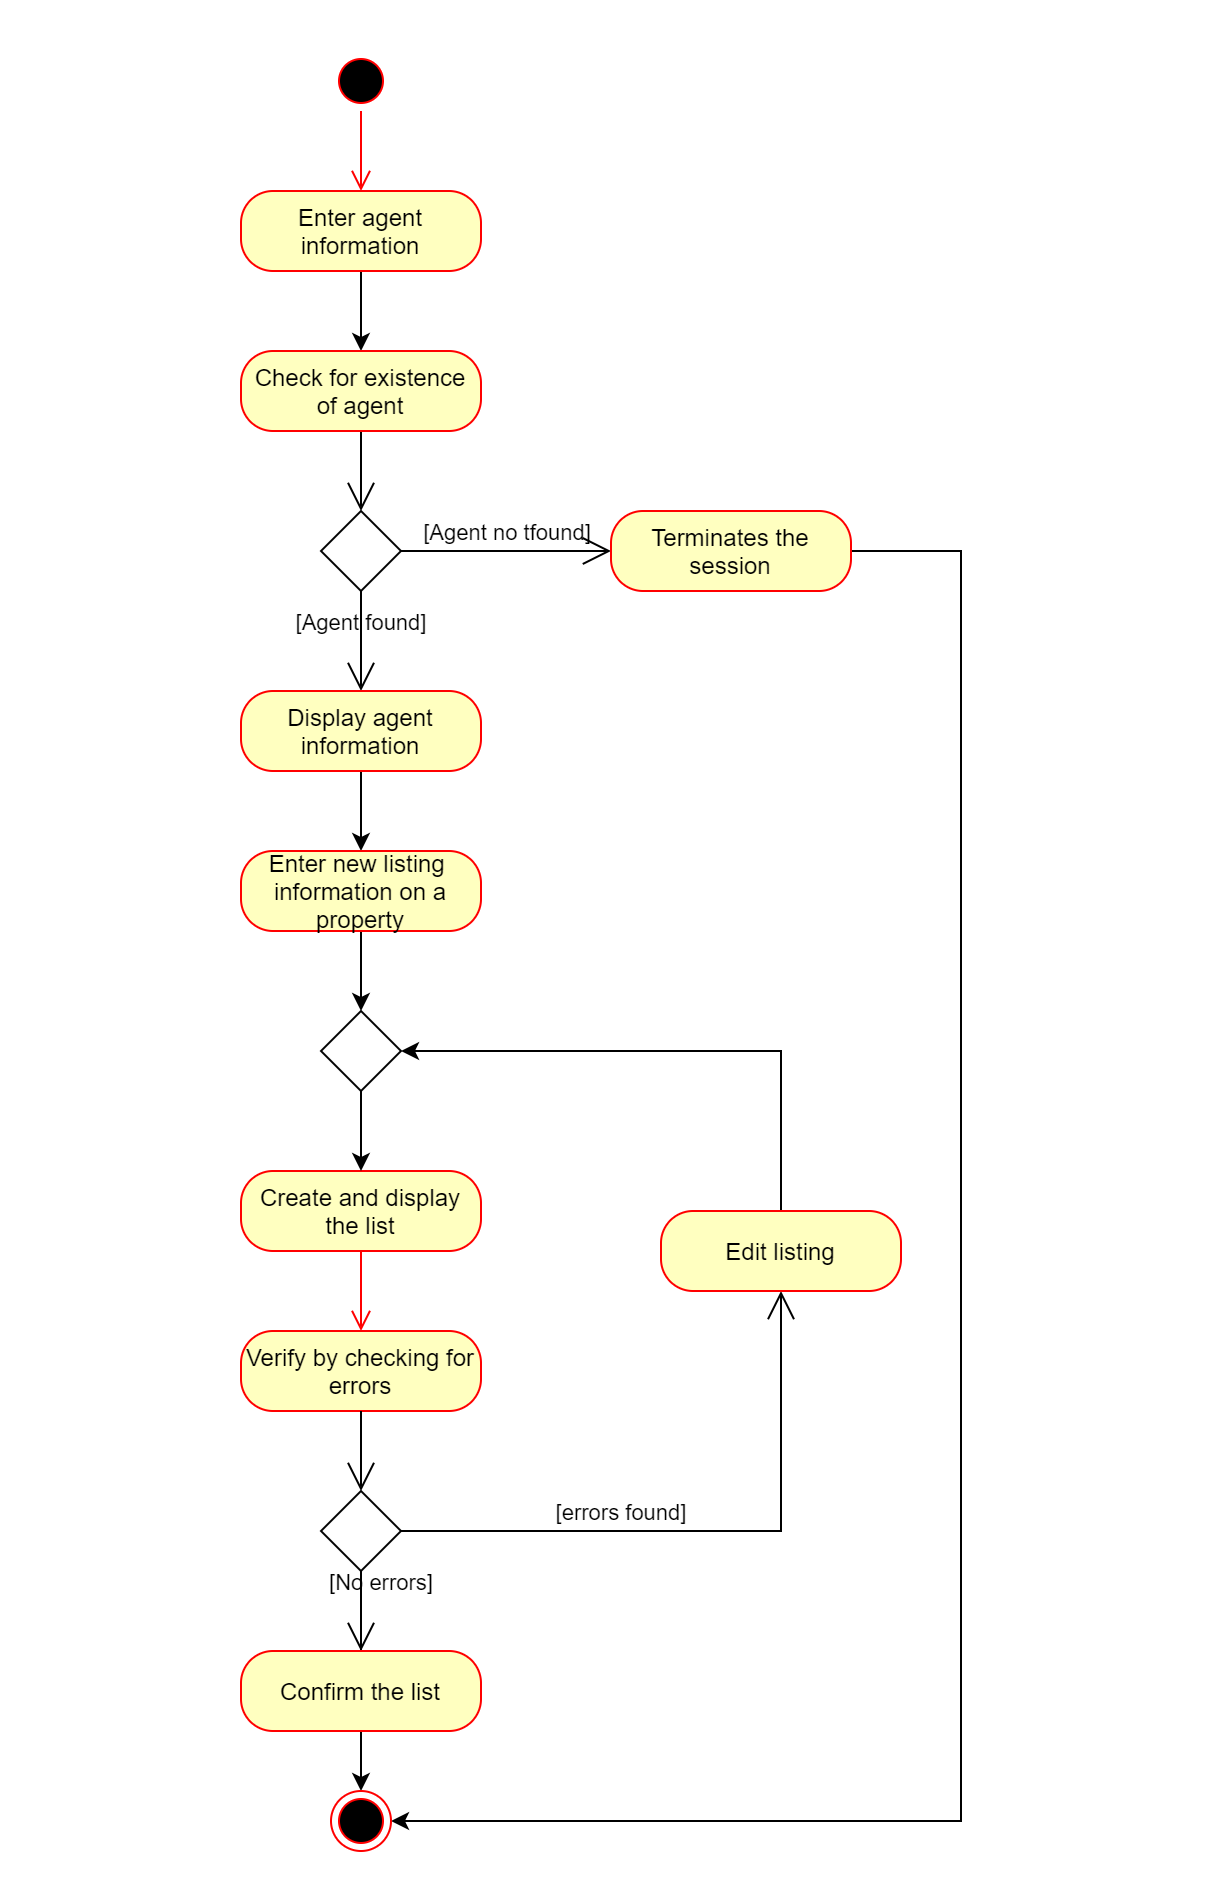

The diagram above was exported from draw.io. Its source (the exported page's mxGraphModel, read from the mxfile embedded in the PNG):
<mxGraphModel dx="1076" dy="1630" grid="1" gridSize="10" guides="1" tooltips="1" connect="1" arrows="1" fold="1" page="1" pageScale="1" pageWidth="850" pageHeight="1100" math="0" shadow="0">
  <root>
    <mxCell id="0" />
    <mxCell id="1" parent="0" />
    <mxCell id="EpxAUcIjzns-DfuVFSqp-12" style="edgeStyle=orthogonalEdgeStyle;rounded=0;orthogonalLoop=1;jettySize=auto;html=1;" edge="1" parent="1" source="EpxAUcIjzns-DfuVFSqp-1" target="EpxAUcIjzns-DfuVFSqp-9">
      <mxGeometry relative="1" as="geometry" />
    </mxCell>
    <mxCell id="EpxAUcIjzns-DfuVFSqp-1" value="Enter agent information" style="rounded=1;whiteSpace=wrap;html=1;arcSize=40;fontColor=#000000;fillColor=#ffffc0;strokeColor=#ff0000;" vertex="1" parent="1">
      <mxGeometry x="120" y="40" width="120" height="40" as="geometry" />
    </mxCell>
    <mxCell id="EpxAUcIjzns-DfuVFSqp-3" value="" style="shape=rhombus;html=1;verticalLabelPosition=bottom;verticalAlignment=top;" vertex="1" parent="1">
      <mxGeometry x="160" y="200" width="40" height="40" as="geometry" />
    </mxCell>
    <mxCell id="EpxAUcIjzns-DfuVFSqp-4" value="" style="edgeStyle=elbowEdgeStyle;html=1;elbow=horizontal;align=right;verticalAlign=bottom;endArrow=none;rounded=0;labelBackgroundColor=none;startArrow=open;startSize=12;entryX=0.5;entryY=1;entryDx=0;entryDy=0;" edge="1" source="EpxAUcIjzns-DfuVFSqp-3" parent="1" target="EpxAUcIjzns-DfuVFSqp-9">
      <mxGeometry relative="1" as="geometry">
        <mxPoint x="180" y="200" as="targetPoint" />
      </mxGeometry>
    </mxCell>
    <mxCell id="EpxAUcIjzns-DfuVFSqp-5" value="[Agent no tfound]" style="edgeStyle=elbowEdgeStyle;html=1;elbow=vertical;verticalAlign=bottom;endArrow=open;rounded=0;labelBackgroundColor=none;endSize=12;entryX=0;entryY=0.5;entryDx=0;entryDy=0;" edge="1" source="EpxAUcIjzns-DfuVFSqp-3" parent="1" target="EpxAUcIjzns-DfuVFSqp-13">
      <mxGeometry relative="1" as="geometry">
        <mxPoint x="280" y="270" as="targetPoint" />
      </mxGeometry>
    </mxCell>
    <mxCell id="EpxAUcIjzns-DfuVFSqp-6" value="[Agent found]" style="edgeStyle=elbowEdgeStyle;html=1;elbow=vertical;verticalAlign=bottom;endArrow=open;rounded=0;labelBackgroundColor=none;endSize=12;entryX=0.5;entryY=0;entryDx=0;entryDy=0;exitX=0.5;exitY=1;exitDx=0;exitDy=0;" edge="1" source="EpxAUcIjzns-DfuVFSqp-3" parent="1" target="EpxAUcIjzns-DfuVFSqp-15">
      <mxGeometry relative="1" as="geometry">
        <mxPoint x="60" y="270" as="targetPoint" />
      </mxGeometry>
    </mxCell>
    <mxCell id="EpxAUcIjzns-DfuVFSqp-7" value="" style="ellipse;html=1;shape=startState;fillColor=#000000;strokeColor=#ff0000;" vertex="1" parent="1">
      <mxGeometry x="165" y="-30" width="30" height="30" as="geometry" />
    </mxCell>
    <mxCell id="EpxAUcIjzns-DfuVFSqp-8" value="" style="edgeStyle=orthogonalEdgeStyle;html=1;verticalAlign=bottom;endArrow=open;endSize=8;strokeColor=#ff0000;" edge="1" source="EpxAUcIjzns-DfuVFSqp-7" parent="1" target="EpxAUcIjzns-DfuVFSqp-1">
      <mxGeometry relative="1" as="geometry">
        <mxPoint x="180" y="60" as="targetPoint" />
      </mxGeometry>
    </mxCell>
    <mxCell id="EpxAUcIjzns-DfuVFSqp-9" value="Check for&amp;nbsp;existence of agent" style="rounded=1;whiteSpace=wrap;html=1;arcSize=40;fontColor=#000000;fillColor=#ffffc0;strokeColor=#ff0000;" vertex="1" parent="1">
      <mxGeometry x="120" y="120" width="120" height="40" as="geometry" />
    </mxCell>
    <mxCell id="EpxAUcIjzns-DfuVFSqp-40" style="edgeStyle=orthogonalEdgeStyle;rounded=0;orthogonalLoop=1;jettySize=auto;html=1;entryX=1;entryY=0.5;entryDx=0;entryDy=0;exitX=1;exitY=0.5;exitDx=0;exitDy=0;" edge="1" parent="1" source="EpxAUcIjzns-DfuVFSqp-13" target="EpxAUcIjzns-DfuVFSqp-38">
      <mxGeometry relative="1" as="geometry">
        <mxPoint x="200" y="970" as="targetPoint" />
        <Array as="points">
          <mxPoint x="480" y="220" />
          <mxPoint x="480" y="855" />
        </Array>
      </mxGeometry>
    </mxCell>
    <mxCell id="EpxAUcIjzns-DfuVFSqp-13" value="Terminates the session" style="rounded=1;whiteSpace=wrap;html=1;arcSize=40;fontColor=#000000;fillColor=#ffffc0;strokeColor=#ff0000;" vertex="1" parent="1">
      <mxGeometry x="305" y="200" width="120" height="40" as="geometry" />
    </mxCell>
    <mxCell id="EpxAUcIjzns-DfuVFSqp-19" style="edgeStyle=orthogonalEdgeStyle;rounded=0;orthogonalLoop=1;jettySize=auto;html=1;" edge="1" parent="1" source="EpxAUcIjzns-DfuVFSqp-15" target="EpxAUcIjzns-DfuVFSqp-17">
      <mxGeometry relative="1" as="geometry" />
    </mxCell>
    <mxCell id="EpxAUcIjzns-DfuVFSqp-15" value="Display agent information" style="rounded=1;whiteSpace=wrap;html=1;arcSize=40;fontColor=#000000;fillColor=#ffffc0;strokeColor=#ff0000;" vertex="1" parent="1">
      <mxGeometry x="120" y="290" width="120" height="40" as="geometry" />
    </mxCell>
    <mxCell id="EpxAUcIjzns-DfuVFSqp-34" style="edgeStyle=orthogonalEdgeStyle;rounded=0;orthogonalLoop=1;jettySize=auto;html=1;" edge="1" parent="1" source="EpxAUcIjzns-DfuVFSqp-17" target="EpxAUcIjzns-DfuVFSqp-32">
      <mxGeometry relative="1" as="geometry" />
    </mxCell>
    <mxCell id="EpxAUcIjzns-DfuVFSqp-17" value="Enter new listing&amp;nbsp; information on a property" style="rounded=1;whiteSpace=wrap;html=1;arcSize=40;fontColor=#000000;fillColor=#ffffc0;strokeColor=#ff0000;" vertex="1" parent="1">
      <mxGeometry x="120" y="370" width="120" height="40" as="geometry" />
    </mxCell>
    <mxCell id="EpxAUcIjzns-DfuVFSqp-20" value="Create and display&lt;br&gt;the&amp;nbsp;list" style="rounded=1;whiteSpace=wrap;html=1;arcSize=40;fontColor=#000000;fillColor=#ffffc0;strokeColor=#ff0000;" vertex="1" parent="1">
      <mxGeometry x="120" y="530" width="120" height="40" as="geometry" />
    </mxCell>
    <mxCell id="EpxAUcIjzns-DfuVFSqp-21" value="" style="edgeStyle=orthogonalEdgeStyle;html=1;verticalAlign=bottom;endArrow=open;endSize=8;strokeColor=#ff0000;entryX=0.5;entryY=0;entryDx=0;entryDy=0;" edge="1" source="EpxAUcIjzns-DfuVFSqp-20" parent="1" target="EpxAUcIjzns-DfuVFSqp-22">
      <mxGeometry relative="1" as="geometry">
        <mxPoint x="180" y="640" as="targetPoint" />
      </mxGeometry>
    </mxCell>
    <mxCell id="EpxAUcIjzns-DfuVFSqp-22" value="Verify by checking for errors" style="rounded=1;whiteSpace=wrap;html=1;arcSize=40;fontColor=#000000;fillColor=#ffffc0;strokeColor=#ff0000;" vertex="1" parent="1">
      <mxGeometry x="120" y="610" width="120" height="40" as="geometry" />
    </mxCell>
    <mxCell id="EpxAUcIjzns-DfuVFSqp-24" value="" style="shape=rhombus;html=1;verticalLabelPosition=bottom;verticalAlignment=top;" vertex="1" parent="1">
      <mxGeometry x="160" y="690" width="40" height="40" as="geometry" />
    </mxCell>
    <mxCell id="EpxAUcIjzns-DfuVFSqp-25" value="" style="edgeStyle=elbowEdgeStyle;html=1;elbow=horizontal;align=right;verticalAlign=bottom;endArrow=none;rounded=0;labelBackgroundColor=none;startArrow=open;startSize=12;entryX=0.5;entryY=1;entryDx=0;entryDy=0;" edge="1" source="EpxAUcIjzns-DfuVFSqp-24" parent="1" target="EpxAUcIjzns-DfuVFSqp-22">
      <mxGeometry relative="1" as="geometry">
        <mxPoint x="230" y="770" as="targetPoint" />
      </mxGeometry>
    </mxCell>
    <mxCell id="EpxAUcIjzns-DfuVFSqp-26" value="[errors found]" style="edgeStyle=elbowEdgeStyle;html=1;elbow=vertical;verticalAlign=bottom;endArrow=open;rounded=0;labelBackgroundColor=none;endSize=12;entryX=0.5;entryY=1;entryDx=0;entryDy=0;exitX=1;exitY=0.5;exitDx=0;exitDy=0;" edge="1" source="EpxAUcIjzns-DfuVFSqp-24" parent="1" target="EpxAUcIjzns-DfuVFSqp-28">
      <mxGeometry x="-0.2903" relative="1" as="geometry">
        <mxPoint x="280" y="750" as="targetPoint" />
        <Array as="points">
          <mxPoint x="230" y="710" />
          <mxPoint x="240" y="730" />
          <mxPoint x="220" y="750" />
        </Array>
        <mxPoint as="offset" />
      </mxGeometry>
    </mxCell>
    <mxCell id="EpxAUcIjzns-DfuVFSqp-27" value="[No errors]" style="edgeStyle=elbowEdgeStyle;html=1;elbow=vertical;verticalAlign=bottom;endArrow=open;rounded=0;labelBackgroundColor=none;endSize=12;entryX=0.5;entryY=0;entryDx=0;entryDy=0;" edge="1" parent="1" target="EpxAUcIjzns-DfuVFSqp-36">
      <mxGeometry y="-10" relative="1" as="geometry">
        <mxPoint x="180" y="800" as="targetPoint" />
        <mxPoint x="180" y="800" as="sourcePoint" />
        <Array as="points">
          <mxPoint x="180" y="730" />
        </Array>
        <mxPoint as="offset" />
      </mxGeometry>
    </mxCell>
    <mxCell id="EpxAUcIjzns-DfuVFSqp-31" style="edgeStyle=orthogonalEdgeStyle;rounded=0;orthogonalLoop=1;jettySize=auto;html=1;entryX=1;entryY=0.5;entryDx=0;entryDy=0;" edge="1" parent="1" source="EpxAUcIjzns-DfuVFSqp-28" target="EpxAUcIjzns-DfuVFSqp-32">
      <mxGeometry relative="1" as="geometry">
        <mxPoint x="205" y="530" as="targetPoint" />
        <Array as="points">
          <mxPoint x="390" y="470" />
        </Array>
      </mxGeometry>
    </mxCell>
    <mxCell id="EpxAUcIjzns-DfuVFSqp-28" value="Edit listing" style="rounded=1;whiteSpace=wrap;html=1;arcSize=40;fontColor=#000000;fillColor=#ffffc0;strokeColor=#ff0000;" vertex="1" parent="1">
      <mxGeometry x="330" y="550" width="120" height="40" as="geometry" />
    </mxCell>
    <mxCell id="EpxAUcIjzns-DfuVFSqp-35" style="edgeStyle=orthogonalEdgeStyle;rounded=0;orthogonalLoop=1;jettySize=auto;html=1;entryX=0.5;entryY=0;entryDx=0;entryDy=0;" edge="1" parent="1" source="EpxAUcIjzns-DfuVFSqp-32" target="EpxAUcIjzns-DfuVFSqp-20">
      <mxGeometry relative="1" as="geometry" />
    </mxCell>
    <mxCell id="EpxAUcIjzns-DfuVFSqp-32" value="" style="rhombus;whiteSpace=wrap;html=1;" vertex="1" parent="1">
      <mxGeometry x="160" y="450" width="40" height="40" as="geometry" />
    </mxCell>
    <mxCell id="EpxAUcIjzns-DfuVFSqp-39" style="edgeStyle=orthogonalEdgeStyle;rounded=0;orthogonalLoop=1;jettySize=auto;html=1;entryX=0.5;entryY=0;entryDx=0;entryDy=0;" edge="1" parent="1" source="EpxAUcIjzns-DfuVFSqp-36" target="EpxAUcIjzns-DfuVFSqp-38">
      <mxGeometry relative="1" as="geometry" />
    </mxCell>
    <mxCell id="EpxAUcIjzns-DfuVFSqp-36" value="Confirm the list" style="rounded=1;whiteSpace=wrap;html=1;arcSize=40;fontColor=#000000;fillColor=#ffffc0;strokeColor=#ff0000;" vertex="1" parent="1">
      <mxGeometry x="120" y="770" width="120" height="40" as="geometry" />
    </mxCell>
    <mxCell id="EpxAUcIjzns-DfuVFSqp-38" value="" style="ellipse;html=1;shape=endState;fillColor=#000000;strokeColor=#ff0000;" vertex="1" parent="1">
      <mxGeometry x="165" y="840" width="30" height="30" as="geometry" />
    </mxCell>
  </root>
</mxGraphModel>